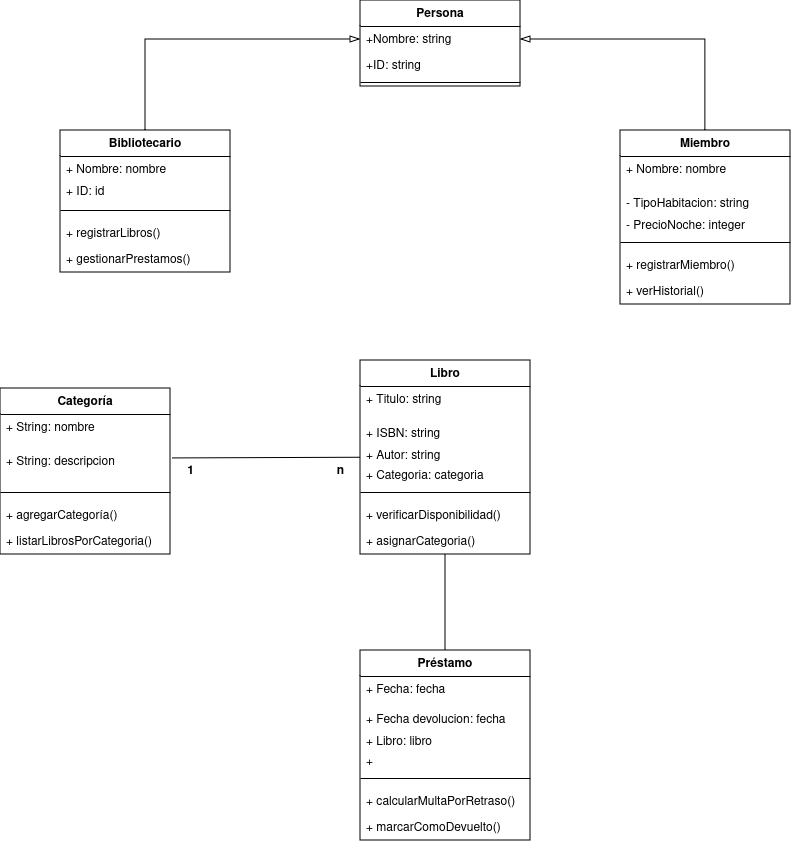

The diagram above was exported from draw.io. Its source (the exported page's mxGraphModel, read from the mxfile embedded in the PNG):
<mxGraphModel dx="1020" dy="1143" grid="1" gridSize="10" guides="1" tooltips="1" connect="1" arrows="1" fold="1" page="1" pageScale="1" pageWidth="827" pageHeight="1169" math="0" shadow="0">
  <root>
    <mxCell id="0" />
    <mxCell id="1" parent="0" />
    <mxCell id="8rS9LMEOKrNN_putLrV8-1" value="Libro" style="swimlane;fontStyle=1;align=center;verticalAlign=top;childLayout=stackLayout;horizontal=1;startSize=26;horizontalStack=0;resizeParent=1;resizeParentMax=0;resizeLast=0;collapsible=1;marginBottom=0;whiteSpace=wrap;html=1;" parent="1" vertex="1">
      <mxGeometry x="600" y="400" width="170" height="194" as="geometry" />
    </mxCell>
    <mxCell id="8rS9LMEOKrNN_putLrV8-2" value="+ Titulo: string" style="text;strokeColor=none;fillColor=none;align=left;verticalAlign=top;spacingLeft=4;spacingRight=4;overflow=hidden;rotatable=0;points=[[0,0.5],[1,0.5]];portConstraint=eastwest;whiteSpace=wrap;html=1;" parent="8rS9LMEOKrNN_putLrV8-1" vertex="1">
      <mxGeometry y="26" width="170" height="34" as="geometry" />
    </mxCell>
    <mxCell id="8rS9LMEOKrNN_putLrV8-3" value="+ ISBN: string" style="text;strokeColor=none;fillColor=none;align=left;verticalAlign=top;spacingLeft=4;spacingRight=4;overflow=hidden;rotatable=0;points=[[0,0.5],[1,0.5]];portConstraint=eastwest;whiteSpace=wrap;html=1;" parent="8rS9LMEOKrNN_putLrV8-1" vertex="1">
      <mxGeometry y="60" width="170" height="22" as="geometry" />
    </mxCell>
    <mxCell id="8rS9LMEOKrNN_putLrV8-4" value="&lt;div&gt;+ Autor: string&lt;/div&gt;&lt;div&gt;&lt;br&gt;&lt;/div&gt;" style="text;strokeColor=none;fillColor=none;align=left;verticalAlign=top;spacingLeft=4;spacingRight=4;overflow=hidden;rotatable=0;points=[[0,0.5],[1,0.5]];portConstraint=eastwest;whiteSpace=wrap;html=1;" parent="8rS9LMEOKrNN_putLrV8-1" vertex="1">
      <mxGeometry y="82" width="170" height="20" as="geometry" />
    </mxCell>
    <mxCell id="v4AxrFCOQrU18PYHr7Hi-5" value="+ Categoria: categoria" style="text;strokeColor=none;fillColor=none;align=left;verticalAlign=top;spacingLeft=4;spacingRight=4;overflow=hidden;rotatable=0;points=[[0,0.5],[1,0.5]];portConstraint=eastwest;whiteSpace=wrap;html=1;" vertex="1" parent="8rS9LMEOKrNN_putLrV8-1">
      <mxGeometry y="102" width="170" height="20" as="geometry" />
    </mxCell>
    <mxCell id="8rS9LMEOKrNN_putLrV8-5" value="" style="line;strokeWidth=1;fillColor=none;align=left;verticalAlign=middle;spacingTop=-1;spacingLeft=3;spacingRight=3;rotatable=0;labelPosition=right;points=[];portConstraint=eastwest;strokeColor=inherit;" parent="8rS9LMEOKrNN_putLrV8-1" vertex="1">
      <mxGeometry y="122" width="170" height="20" as="geometry" />
    </mxCell>
    <mxCell id="8rS9LMEOKrNN_putLrV8-6" value="+ verificarDisponibilidad()" style="text;strokeColor=none;fillColor=none;align=left;verticalAlign=top;spacingLeft=4;spacingRight=4;overflow=hidden;rotatable=0;points=[[0,0.5],[1,0.5]];portConstraint=eastwest;whiteSpace=wrap;html=1;" parent="8rS9LMEOKrNN_putLrV8-1" vertex="1">
      <mxGeometry y="142" width="170" height="26" as="geometry" />
    </mxCell>
    <mxCell id="8rS9LMEOKrNN_putLrV8-7" value="+ asignarCategoria()" style="text;strokeColor=none;fillColor=none;align=left;verticalAlign=top;spacingLeft=4;spacingRight=4;overflow=hidden;rotatable=0;points=[[0,0.5],[1,0.5]];portConstraint=eastwest;whiteSpace=wrap;html=1;" parent="8rS9LMEOKrNN_putLrV8-1" vertex="1">
      <mxGeometry y="168" width="170" height="26" as="geometry" />
    </mxCell>
    <mxCell id="8rS9LMEOKrNN_putLrV8-8" value="Miembro" style="swimlane;fontStyle=1;align=center;verticalAlign=top;childLayout=stackLayout;horizontal=1;startSize=26;horizontalStack=0;resizeParent=1;resizeParentMax=0;resizeLast=0;collapsible=1;marginBottom=0;whiteSpace=wrap;html=1;" parent="1" vertex="1">
      <mxGeometry x="860" y="170" width="170" height="174" as="geometry" />
    </mxCell>
    <mxCell id="8rS9LMEOKrNN_putLrV8-9" value="+ Nombre: nombre" style="text;strokeColor=none;fillColor=none;align=left;verticalAlign=top;spacingLeft=4;spacingRight=4;overflow=hidden;rotatable=0;points=[[0,0.5],[1,0.5]];portConstraint=eastwest;whiteSpace=wrap;html=1;" parent="8rS9LMEOKrNN_putLrV8-8" vertex="1">
      <mxGeometry y="26" width="170" height="34" as="geometry" />
    </mxCell>
    <mxCell id="8rS9LMEOKrNN_putLrV8-10" value="- TipoHabitacion: string" style="text;strokeColor=none;fillColor=none;align=left;verticalAlign=top;spacingLeft=4;spacingRight=4;overflow=hidden;rotatable=0;points=[[0,0.5],[1,0.5]];portConstraint=eastwest;whiteSpace=wrap;html=1;" parent="8rS9LMEOKrNN_putLrV8-8" vertex="1">
      <mxGeometry y="60" width="170" height="22" as="geometry" />
    </mxCell>
    <mxCell id="8rS9LMEOKrNN_putLrV8-11" value="- PrecioNoche: integer" style="text;strokeColor=none;fillColor=none;align=left;verticalAlign=top;spacingLeft=4;spacingRight=4;overflow=hidden;rotatable=0;points=[[0,0.5],[1,0.5]];portConstraint=eastwest;whiteSpace=wrap;html=1;" parent="8rS9LMEOKrNN_putLrV8-8" vertex="1">
      <mxGeometry y="82" width="170" height="20" as="geometry" />
    </mxCell>
    <mxCell id="8rS9LMEOKrNN_putLrV8-12" value="" style="line;strokeWidth=1;fillColor=none;align=left;verticalAlign=middle;spacingTop=-1;spacingLeft=3;spacingRight=3;rotatable=0;labelPosition=right;points=[];portConstraint=eastwest;strokeColor=inherit;" parent="8rS9LMEOKrNN_putLrV8-8" vertex="1">
      <mxGeometry y="102" width="170" height="20" as="geometry" />
    </mxCell>
    <mxCell id="8rS9LMEOKrNN_putLrV8-13" value="+ registrarMiembro()" style="text;strokeColor=none;fillColor=none;align=left;verticalAlign=top;spacingLeft=4;spacingRight=4;overflow=hidden;rotatable=0;points=[[0,0.5],[1,0.5]];portConstraint=eastwest;whiteSpace=wrap;html=1;" parent="8rS9LMEOKrNN_putLrV8-8" vertex="1">
      <mxGeometry y="122" width="170" height="26" as="geometry" />
    </mxCell>
    <mxCell id="8rS9LMEOKrNN_putLrV8-14" value="+ verHistorial()" style="text;strokeColor=none;fillColor=none;align=left;verticalAlign=top;spacingLeft=4;spacingRight=4;overflow=hidden;rotatable=0;points=[[0,0.5],[1,0.5]];portConstraint=eastwest;whiteSpace=wrap;html=1;" parent="8rS9LMEOKrNN_putLrV8-8" vertex="1">
      <mxGeometry y="148" width="170" height="26" as="geometry" />
    </mxCell>
    <mxCell id="8rS9LMEOKrNN_putLrV8-15" value="Préstamo" style="swimlane;fontStyle=1;align=center;verticalAlign=top;childLayout=stackLayout;horizontal=1;startSize=26;horizontalStack=0;resizeParent=1;resizeParentMax=0;resizeLast=0;collapsible=1;marginBottom=0;whiteSpace=wrap;html=1;" parent="1" vertex="1">
      <mxGeometry x="600" y="690" width="170" height="190" as="geometry" />
    </mxCell>
    <mxCell id="8rS9LMEOKrNN_putLrV8-16" value="&lt;div&gt;+ Fecha: fecha&lt;br&gt;&lt;/div&gt;&lt;div&gt;&lt;br&gt;&lt;/div&gt;" style="text;strokeColor=none;fillColor=none;align=left;verticalAlign=top;spacingLeft=4;spacingRight=4;overflow=hidden;rotatable=0;points=[[0,0.5],[1,0.5]];portConstraint=eastwest;whiteSpace=wrap;html=1;" parent="8rS9LMEOKrNN_putLrV8-15" vertex="1">
      <mxGeometry y="26" width="170" height="30" as="geometry" />
    </mxCell>
    <mxCell id="8rS9LMEOKrNN_putLrV8-17" value="+ Fecha devolucion: fecha" style="text;strokeColor=none;fillColor=none;align=left;verticalAlign=top;spacingLeft=4;spacingRight=4;overflow=hidden;rotatable=0;points=[[0,0.5],[1,0.5]];portConstraint=eastwest;whiteSpace=wrap;html=1;" parent="8rS9LMEOKrNN_putLrV8-15" vertex="1">
      <mxGeometry y="56" width="170" height="22" as="geometry" />
    </mxCell>
    <mxCell id="8rS9LMEOKrNN_putLrV8-18" value="+ Libro: libro" style="text;strokeColor=none;fillColor=none;align=left;verticalAlign=top;spacingLeft=4;spacingRight=4;overflow=hidden;rotatable=0;points=[[0,0.5],[1,0.5]];portConstraint=eastwest;whiteSpace=wrap;html=1;" parent="8rS9LMEOKrNN_putLrV8-15" vertex="1">
      <mxGeometry y="78" width="170" height="20" as="geometry" />
    </mxCell>
    <mxCell id="v4AxrFCOQrU18PYHr7Hi-3" value="+" style="text;strokeColor=none;fillColor=none;align=left;verticalAlign=top;spacingLeft=4;spacingRight=4;overflow=hidden;rotatable=0;points=[[0,0.5],[1,0.5]];portConstraint=eastwest;whiteSpace=wrap;html=1;" vertex="1" parent="8rS9LMEOKrNN_putLrV8-15">
      <mxGeometry y="98" width="170" height="20" as="geometry" />
    </mxCell>
    <mxCell id="8rS9LMEOKrNN_putLrV8-19" value="" style="line;strokeWidth=1;fillColor=none;align=left;verticalAlign=middle;spacingTop=-1;spacingLeft=3;spacingRight=3;rotatable=0;labelPosition=right;points=[];portConstraint=eastwest;strokeColor=inherit;" parent="8rS9LMEOKrNN_putLrV8-15" vertex="1">
      <mxGeometry y="118" width="170" height="20" as="geometry" />
    </mxCell>
    <mxCell id="8rS9LMEOKrNN_putLrV8-20" value="+ calcularMultaPorRetraso()" style="text;strokeColor=none;fillColor=none;align=left;verticalAlign=top;spacingLeft=4;spacingRight=4;overflow=hidden;rotatable=0;points=[[0,0.5],[1,0.5]];portConstraint=eastwest;whiteSpace=wrap;html=1;" parent="8rS9LMEOKrNN_putLrV8-15" vertex="1">
      <mxGeometry y="138" width="170" height="26" as="geometry" />
    </mxCell>
    <mxCell id="8rS9LMEOKrNN_putLrV8-21" value="+ marcarComoDevuelto()" style="text;strokeColor=none;fillColor=none;align=left;verticalAlign=top;spacingLeft=4;spacingRight=4;overflow=hidden;rotatable=0;points=[[0,0.5],[1,0.5]];portConstraint=eastwest;whiteSpace=wrap;html=1;" parent="8rS9LMEOKrNN_putLrV8-15" vertex="1">
      <mxGeometry y="164" width="170" height="26" as="geometry" />
    </mxCell>
    <mxCell id="v4AxrFCOQrU18PYHr7Hi-18" style="edgeStyle=orthogonalEdgeStyle;rounded=0;orthogonalLoop=1;jettySize=auto;html=1;exitX=0.5;exitY=0;exitDx=0;exitDy=0;fontSize=12;startSize=8;endSize=8;entryX=0;entryY=0.5;entryDx=0;entryDy=0;endArrow=blockThin;endFill=0;" edge="1" parent="1" source="8rS9LMEOKrNN_putLrV8-22" target="v4AxrFCOQrU18PYHr7Hi-11">
      <mxGeometry relative="1" as="geometry">
        <mxPoint x="590" y="80" as="targetPoint" />
      </mxGeometry>
    </mxCell>
    <mxCell id="8rS9LMEOKrNN_putLrV8-22" value="Bibliotecario" style="swimlane;fontStyle=1;align=center;verticalAlign=top;childLayout=stackLayout;horizontal=1;startSize=26;horizontalStack=0;resizeParent=1;resizeParentMax=0;resizeLast=0;collapsible=1;marginBottom=0;whiteSpace=wrap;html=1;" parent="1" vertex="1">
      <mxGeometry x="300" y="170" width="170" height="142" as="geometry" />
    </mxCell>
    <mxCell id="8rS9LMEOKrNN_putLrV8-24" value="&lt;div&gt;+ Nombre: nombre&lt;/div&gt;&lt;div&gt;&lt;br&gt;&lt;/div&gt;" style="text;strokeColor=none;fillColor=none;align=left;verticalAlign=top;spacingLeft=4;spacingRight=4;overflow=hidden;rotatable=0;points=[[0,0.5],[1,0.5]];portConstraint=eastwest;whiteSpace=wrap;html=1;" parent="8rS9LMEOKrNN_putLrV8-22" vertex="1">
      <mxGeometry y="26" width="170" height="22" as="geometry" />
    </mxCell>
    <mxCell id="v4AxrFCOQrU18PYHr7Hi-2" value="+ ID: id" style="text;strokeColor=none;fillColor=none;align=left;verticalAlign=top;spacingLeft=4;spacingRight=4;overflow=hidden;rotatable=0;points=[[0,0.5],[1,0.5]];portConstraint=eastwest;whiteSpace=wrap;html=1;" vertex="1" parent="8rS9LMEOKrNN_putLrV8-22">
      <mxGeometry y="48" width="170" height="22" as="geometry" />
    </mxCell>
    <mxCell id="8rS9LMEOKrNN_putLrV8-26" value="" style="line;strokeWidth=1;fillColor=none;align=left;verticalAlign=middle;spacingTop=-1;spacingLeft=3;spacingRight=3;rotatable=0;labelPosition=right;points=[];portConstraint=eastwest;strokeColor=inherit;" parent="8rS9LMEOKrNN_putLrV8-22" vertex="1">
      <mxGeometry y="70" width="170" height="20" as="geometry" />
    </mxCell>
    <mxCell id="8rS9LMEOKrNN_putLrV8-27" value="+ registrarLibros()" style="text;strokeColor=none;fillColor=none;align=left;verticalAlign=top;spacingLeft=4;spacingRight=4;overflow=hidden;rotatable=0;points=[[0,0.5],[1,0.5]];portConstraint=eastwest;whiteSpace=wrap;html=1;" parent="8rS9LMEOKrNN_putLrV8-22" vertex="1">
      <mxGeometry y="90" width="170" height="26" as="geometry" />
    </mxCell>
    <mxCell id="8rS9LMEOKrNN_putLrV8-28" value="+ gestionarPrestamos()" style="text;strokeColor=none;fillColor=none;align=left;verticalAlign=top;spacingLeft=4;spacingRight=4;overflow=hidden;rotatable=0;points=[[0,0.5],[1,0.5]];portConstraint=eastwest;whiteSpace=wrap;html=1;" parent="8rS9LMEOKrNN_putLrV8-22" vertex="1">
      <mxGeometry y="116" width="170" height="26" as="geometry" />
    </mxCell>
    <mxCell id="8rS9LMEOKrNN_putLrV8-29" value="Categoría" style="swimlane;fontStyle=1;align=center;verticalAlign=top;childLayout=stackLayout;horizontal=1;startSize=26;horizontalStack=0;resizeParent=1;resizeParentMax=0;resizeLast=0;collapsible=1;marginBottom=0;whiteSpace=wrap;html=1;" parent="1" vertex="1">
      <mxGeometry x="240" y="428" width="170" height="166" as="geometry" />
    </mxCell>
    <mxCell id="8rS9LMEOKrNN_putLrV8-30" value="+ String: nombre" style="text;strokeColor=none;fillColor=none;align=left;verticalAlign=top;spacingLeft=4;spacingRight=4;overflow=hidden;rotatable=0;points=[[0,0.5],[1,0.5]];portConstraint=eastwest;whiteSpace=wrap;html=1;" parent="8rS9LMEOKrNN_putLrV8-29" vertex="1">
      <mxGeometry y="26" width="170" height="34" as="geometry" />
    </mxCell>
    <mxCell id="v4AxrFCOQrU18PYHr7Hi-1" value="+ String: descripcion" style="text;strokeColor=none;fillColor=none;align=left;verticalAlign=top;spacingLeft=4;spacingRight=4;overflow=hidden;rotatable=0;points=[[0,0.5],[1,0.5]];portConstraint=eastwest;whiteSpace=wrap;html=1;" vertex="1" parent="8rS9LMEOKrNN_putLrV8-29">
      <mxGeometry y="60" width="170" height="34" as="geometry" />
    </mxCell>
    <mxCell id="8rS9LMEOKrNN_putLrV8-33" value="" style="line;strokeWidth=1;fillColor=none;align=left;verticalAlign=middle;spacingTop=-1;spacingLeft=3;spacingRight=3;rotatable=0;labelPosition=right;points=[];portConstraint=eastwest;strokeColor=inherit;" parent="8rS9LMEOKrNN_putLrV8-29" vertex="1">
      <mxGeometry y="94" width="170" height="20" as="geometry" />
    </mxCell>
    <mxCell id="8rS9LMEOKrNN_putLrV8-34" value="+ agregarCategoría()" style="text;strokeColor=none;fillColor=none;align=left;verticalAlign=top;spacingLeft=4;spacingRight=4;overflow=hidden;rotatable=0;points=[[0,0.5],[1,0.5]];portConstraint=eastwest;whiteSpace=wrap;html=1;" parent="8rS9LMEOKrNN_putLrV8-29" vertex="1">
      <mxGeometry y="114" width="170" height="26" as="geometry" />
    </mxCell>
    <mxCell id="8rS9LMEOKrNN_putLrV8-35" value="+ listarLibrosPorCategoria()" style="text;strokeColor=none;fillColor=none;align=left;verticalAlign=top;spacingLeft=4;spacingRight=4;overflow=hidden;rotatable=0;points=[[0,0.5],[1,0.5]];portConstraint=eastwest;whiteSpace=wrap;html=1;" parent="8rS9LMEOKrNN_putLrV8-29" vertex="1">
      <mxGeometry y="140" width="170" height="26" as="geometry" />
    </mxCell>
    <mxCell id="v4AxrFCOQrU18PYHr7Hi-4" style="edgeStyle=none;curved=1;rounded=0;orthogonalLoop=1;jettySize=auto;html=1;fontSize=12;startSize=8;endSize=8;endArrow=none;endFill=0;" edge="1" parent="1" source="8rS9LMEOKrNN_putLrV8-7" target="8rS9LMEOKrNN_putLrV8-15">
      <mxGeometry relative="1" as="geometry" />
    </mxCell>
    <mxCell id="v4AxrFCOQrU18PYHr7Hi-7" style="edgeStyle=none;curved=1;rounded=0;orthogonalLoop=1;jettySize=auto;html=1;fontSize=12;startSize=8;endSize=8;endArrow=none;endFill=0;exitX=1.01;exitY=0.294;exitDx=0;exitDy=0;exitPerimeter=0;" edge="1" parent="1" source="v4AxrFCOQrU18PYHr7Hi-1" target="8rS9LMEOKrNN_putLrV8-1">
      <mxGeometry relative="1" as="geometry" />
    </mxCell>
    <mxCell id="v4AxrFCOQrU18PYHr7Hi-8" value="n" style="text;align=center;fontStyle=1;verticalAlign=middle;spacingLeft=3;spacingRight=3;strokeColor=none;rotatable=0;points=[[0,0.5],[1,0.5]];portConstraint=eastwest;html=1;" vertex="1" parent="1">
      <mxGeometry x="540" y="498" width="80" height="26" as="geometry" />
    </mxCell>
    <mxCell id="v4AxrFCOQrU18PYHr7Hi-9" value="1" style="text;align=center;fontStyle=1;verticalAlign=middle;spacingLeft=3;spacingRight=3;strokeColor=none;rotatable=0;points=[[0,0.5],[1,0.5]];portConstraint=eastwest;html=1;" vertex="1" parent="1">
      <mxGeometry x="390" y="498" width="80" height="26" as="geometry" />
    </mxCell>
    <mxCell id="v4AxrFCOQrU18PYHr7Hi-10" value="Persona" style="swimlane;fontStyle=1;align=center;verticalAlign=top;childLayout=stackLayout;horizontal=1;startSize=26;horizontalStack=0;resizeParent=1;resizeParentMax=0;resizeLast=0;collapsible=1;marginBottom=0;whiteSpace=wrap;html=1;" vertex="1" parent="1">
      <mxGeometry x="600" y="40" width="160" height="86" as="geometry" />
    </mxCell>
    <mxCell id="v4AxrFCOQrU18PYHr7Hi-11" value="+Nombre: string" style="text;strokeColor=none;fillColor=none;align=left;verticalAlign=top;spacingLeft=4;spacingRight=4;overflow=hidden;rotatable=0;points=[[0,0.5],[1,0.5]];portConstraint=eastwest;whiteSpace=wrap;html=1;" vertex="1" parent="v4AxrFCOQrU18PYHr7Hi-10">
      <mxGeometry y="26" width="160" height="26" as="geometry" />
    </mxCell>
    <mxCell id="v4AxrFCOQrU18PYHr7Hi-16" value="+ID: string" style="text;strokeColor=none;fillColor=none;align=left;verticalAlign=top;spacingLeft=4;spacingRight=4;overflow=hidden;rotatable=0;points=[[0,0.5],[1,0.5]];portConstraint=eastwest;whiteSpace=wrap;html=1;" vertex="1" parent="v4AxrFCOQrU18PYHr7Hi-10">
      <mxGeometry y="52" width="160" height="26" as="geometry" />
    </mxCell>
    <mxCell id="v4AxrFCOQrU18PYHr7Hi-12" value="" style="line;strokeWidth=1;fillColor=none;align=left;verticalAlign=middle;spacingTop=-1;spacingLeft=3;spacingRight=3;rotatable=0;labelPosition=right;points=[];portConstraint=eastwest;strokeColor=inherit;" vertex="1" parent="v4AxrFCOQrU18PYHr7Hi-10">
      <mxGeometry y="78" width="160" height="8" as="geometry" />
    </mxCell>
    <mxCell id="v4AxrFCOQrU18PYHr7Hi-19" style="edgeStyle=orthogonalEdgeStyle;rounded=0;orthogonalLoop=1;jettySize=auto;html=1;exitX=0.5;exitY=0;exitDx=0;exitDy=0;fontSize=12;startSize=8;endSize=8;entryX=1;entryY=0.5;entryDx=0;entryDy=0;endArrow=blockThin;endFill=0;" edge="1" parent="1" source="8rS9LMEOKrNN_putLrV8-8" target="v4AxrFCOQrU18PYHr7Hi-11">
      <mxGeometry relative="1" as="geometry">
        <mxPoint x="915" y="80" as="targetPoint" />
        <mxPoint x="700" y="180" as="sourcePoint" />
      </mxGeometry>
    </mxCell>
  </root>
</mxGraphModel>